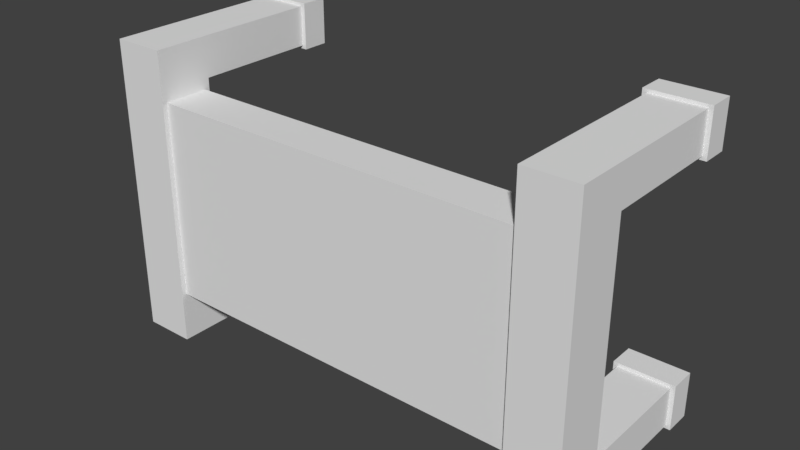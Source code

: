 # Source: bench.blend  (saved by Blender 2.79.0; exported with 4.5.12 LTS)
import bpy
from mathutils import Matrix  # noqa: F401  (used for matrix-valued properties, if any)

bpy.ops.wm.read_factory_settings(use_empty=True)
scene = bpy.context.scene
scene.name = 'Scene'

# ---- collections
col_collection_1 = bpy.data.collections.new('Collection 1'); scene.collection.children.link(col_collection_1)

# ---- materials (node trees are filled in below, after node groups)
mat_material = bpy.data.materials.new('Material')
mat_material.alpha_threshold = 0.0
mat_material.use_transparent_shadow = False
mat_material.roughness = 0.5
mat_material.line_color = (0.0, 0.0, 0.0, 1.0)

# ---- material node trees

# ---- world
world_world = bpy.data.worlds.new('World'); scene.world = world_world
world_world.color = (0.05088, 0.05088, 0.05088)
world_world.use_sun_shadow = False
world_world.sun_shadow_jitter_overblur = 0.0
world_world.cycles.sampling_method = 'MANUAL'

# ---- meshes
me_cube = bpy.data.meshes.new('Cube')
me_cube.from_pydata([(-0.2488, -0.1435, 0.1869), (-0.3175, -0.1435, 0.2591), (-0.2488, -0.1435, 0.2591), (-0.3175, -0.1435, 0.1869), (-0.2488, -0.1959, 0.1869), (-0.3175, -0.1959, 0.2591), (-0.2488, -0.1959, 0.2591), (-0.3175, -0.1959, 0.1869), (-0.2488, -0.1435, 0.02391), (-0.3233, -0.2002, -0.01152), (-0.2431, -0.2002, -0.01152), (-0.3175, -0.1435, 0.02391), (-0.2488, -0.1959, 0.02391), (-0.3175, -0.1959, 0.02391), (-0.3233, -0.1391, -0.01152), (-0.2431, -0.1391, -0.01152), (-0.3233, -0.2002, 0.02391), (-0.2431, -0.2002, 0.02391), (-0.3233, -0.1391, 0.02391), (-0.2431, -0.1391, 0.02391), (-0.2488, -0.1302, 0.1936), (-0.2488, -0.1302, 0.2524), (0.2488, -0.1435, 0.1869), (0.3175, -0.1435, 0.2591), (0.2488, -0.1435, 0.2591), (0.3175, -0.1435, 0.1869), (0.2488, -0.1959, 0.1869), (0.3175, -0.1959, 0.2591), (0.2488, -0.1959, 0.2591), (0.3175, -0.1959, 0.1869), (0.2488, -0.1435, 0.02391), (0.3233, -0.2002, -0.01152), (0.2431, -0.2002, -0.01152), (0.3175, -0.1435, 0.02391), (0.2488, -0.1959, 0.02391), (0.3175, -0.1959, 0.02391), (0.3233, -0.1391, -0.01152), (0.2431, -0.1391, -0.01152), (0.3233, -0.2002, 0.02391), (0.2431, -0.2002, 0.02391), (0.3233, -0.1391, 0.02391), (0.2431, -0.1391, 0.02391), (0.2488, -0.1302, 0.1936), (0.2488, -0.1302, 0.2524), (0.0, -0.1302, 0.1936), (0.0, -0.1302, 0.2524), (-0.3175, 0.0, 0.2591), (-0.3175, 0.0, 0.1869), (-0.2488, 0.1435, 0.1869), (-0.3175, 0.1435, 0.2591), (-0.2488, 0.1435, 0.2591), (-0.2488, 0.0, 0.1869), (-0.3175, 0.1435, 0.1869), (-0.2488, 0.0, 0.2591), (-0.2488, 0.1959, 0.1869), (-0.3175, 0.1959, 0.2591), (-0.2488, 0.1959, 0.2591), (-0.3175, 0.1959, 0.1869), (-0.2488, 0.1435, 0.02391), (-0.3233, 0.2002, -0.01152), (-0.2431, 0.2002, -0.01152), (-0.3175, 0.1435, 0.02391), (-0.2488, 0.1959, 0.02391), (-0.3175, 0.1959, 0.02391), (-0.3233, 0.1391, -0.01152), (-0.2431, 0.1391, -0.01152), (-0.3233, 0.2002, 0.02391), (-0.2431, 0.2002, 0.02391), (-0.3233, 0.1391, 0.02391), (-0.2431, 0.1391, 0.02391), (-0.2488, 0.1302, 0.1936), (-0.2488, 0.1302, 0.2524), (-0.2488, 0.0, 0.1936), (-0.2488, 0.0, 0.2524), (0.3175, 0.0, 0.2591), (0.3175, 0.0, 0.1869), (0.2488, 0.1435, 0.1869), (0.3175, 0.1435, 0.2591), (0.2488, 0.1435, 0.2591), (0.2488, 0.0, 0.1869), (0.3175, 0.1435, 0.1869), (0.2488, 0.0, 0.2591), (0.2488, 0.1959, 0.1869), (0.3175, 0.1959, 0.2591), (0.2488, 0.1959, 0.2591), (0.3175, 0.1959, 0.1869), (0.2488, 0.1435, 0.02391), (0.3233, 0.2002, -0.01152), (0.2431, 0.2002, -0.01152), (0.3175, 0.1435, 0.02391), (0.2488, 0.1959, 0.02391), (0.3175, 0.1959, 0.02391), (0.3233, 0.1391, -0.01152), (0.2431, 0.1391, -0.01152), (0.3233, 0.2002, 0.02391), (0.2431, 0.2002, 0.02391), (0.3233, 0.1391, 0.02391), (0.2431, 0.1391, 0.02391), (0.2488, 0.1302, 0.1936), (0.2488, 0.1302, 0.2524), (0.2488, 0.0, 0.1936), (0.2488, 0.0, 0.2524), (0.0, 0.1302, 0.1936), (0.0, 0.1302, 0.2524), (0.0, 0.0, 0.2524), (0.0, 0.0, 0.1936)], [], [(0, 51, 72, 20), (53, 2, 21, 73), (2, 0, 20, 21), (51, 0, 3, 47), (2, 53, 46, 1), (4, 6, 5, 7), (2, 1, 5, 6), (3, 1, 46, 47), (1, 3, 7, 5), (0, 2, 6, 4), (0, 4, 12, 8), (7, 3, 11, 13), (3, 0, 8, 11), (4, 7, 13, 12), (19, 17, 10, 15), (8, 12, 17, 19), (17, 16, 9, 10), (12, 13, 16, 17), (13, 11, 18, 16), (16, 18, 14, 9), (14, 15, 10, 9), (18, 19, 15, 14), (11, 8, 19, 18), (105, 44, 20, 72), (104, 73, 21, 45), (44, 45, 21, 20), (22, 42, 100, 79), (81, 101, 43, 24), (24, 43, 42, 22), (79, 75, 25, 22), (24, 23, 74, 81), (26, 29, 27, 28), (24, 28, 27, 23), (25, 75, 74, 23), (23, 27, 29, 25), (22, 26, 28, 24), (22, 30, 34, 26), (29, 35, 33, 25), (25, 33, 30, 22), (26, 34, 35, 29), (41, 37, 32, 39), (30, 41, 39, 34), (39, 32, 31, 38), (34, 39, 38, 35), (35, 38, 40, 33), (38, 31, 36, 40), (36, 31, 32, 37), (40, 36, 37, 41), (33, 40, 41, 30), (105, 100, 42, 44), (104, 45, 43, 101), (44, 42, 43, 45), (48, 70, 72, 51), (53, 73, 71, 50), (50, 71, 70, 48), (51, 47, 52, 48), (50, 49, 46, 53), (54, 57, 55, 56), (50, 56, 55, 49), (52, 47, 46, 49), (49, 55, 57, 52), (48, 54, 56, 50), (48, 58, 62, 54), (57, 63, 61, 52), (52, 61, 58, 48), (54, 62, 63, 57), (69, 65, 60, 67), (58, 69, 67, 62), (67, 60, 59, 66), (62, 67, 66, 63), (63, 66, 68, 61), (66, 59, 64, 68), (64, 59, 60, 65), (68, 64, 65, 69), (61, 68, 69, 58), (105, 72, 70, 102), (104, 103, 71, 73), (102, 70, 71, 103), (76, 79, 100, 98), (81, 78, 99, 101), (78, 76, 98, 99), (79, 76, 80, 75), (78, 81, 74, 77), (82, 84, 83, 85), (78, 77, 83, 84), (80, 77, 74, 75), (77, 80, 85, 83), (76, 78, 84, 82), (76, 82, 90, 86), (85, 80, 89, 91), (80, 76, 86, 89), (82, 85, 91, 90), (97, 95, 88, 93), (86, 90, 95, 97), (95, 94, 87, 88), (90, 91, 94, 95), (91, 89, 96, 94), (94, 96, 92, 87), (92, 93, 88, 87), (96, 97, 93, 92), (89, 86, 97, 96), (105, 102, 98, 100), (104, 101, 99, 103), (102, 103, 99, 98)])
me_cube.materials.append(mat_material)
me_cube.use_remesh_preserve_volume = False
me_cube.use_remesh_preserve_attributes = False
me_cube.use_mirror_vertex_groups = False
me_cube.update()

# ---- objects
ob_bench = bpy.data.objects.new('bench', me_cube)

# ---- transforms, parenting, visibility, modifiers, constraints
ob_bench.location = (0.0, 0.0, 0.0)
ob_bench.rotation_euler = (1.571, 0.0, 0.0)
ob_bench.lock_rotations_4d = False
ob_bench.empty_display_type = 'ARROWS'
ob_bench.lineart.crease_threshold = 0.0

# ---- collection membership
col_collection_1.objects.link(ob_bench)

# ---- scene / render settings (as saved in the file)
scene.frame_start = 1; scene.frame_end = 250; scene.frame_set(1)
scene.render.engine = 'BLENDER_EEVEE_NEXT'
scene.render.resolution_percentage = 50
scene.render.dither_intensity = 0.0
scene.cycles.use_denoising = False
scene.cycles.samples = 128
scene.cycles.sampling_pattern = 'TABULATED_SOBOL'
scene.cycles.use_adaptive_sampling = False
scene.cycles.use_light_tree = False
scene.cycles.blur_glossy = 0.0
scene.cycles.sample_clamp_indirect = 0.0
scene.view_settings.view_transform = 'Standard'
bpy.context.view_layer.update()

# ---- added for rendering (the .blend has no active camera and no usable light): camera, sun
cam_auto = bpy.data.cameras.new('AutoCamera')
cam_auto.lens = 50.0
cam_auto.sensor_width = 36.0
cam_auto.clip_end = 1000.0
ob_auto_camera = bpy.data.objects.new('AutoCamera', cam_auto)
scene.collection.objects.link(ob_auto_camera)
ob_auto_camera.location = (0.746841, -1.01999, 0.597473)
ob_auto_camera.rotation_euler = (1.09748, -7.21219e-08, 0.694738)
scene.camera = ob_auto_camera
light_auto_sun = bpy.data.lights.new('AutoSun', 'SUN')
light_auto_sun.energy = 3.0
light_auto_sun.angle = 0.0523599
ob_auto_sun = bpy.data.objects.new('AutoSun', light_auto_sun)
scene.collection.objects.link(ob_auto_sun)
ob_auto_sun.rotation_euler = (0.872665, 0.174533, 0.523599)
bpy.context.view_layer.update()
